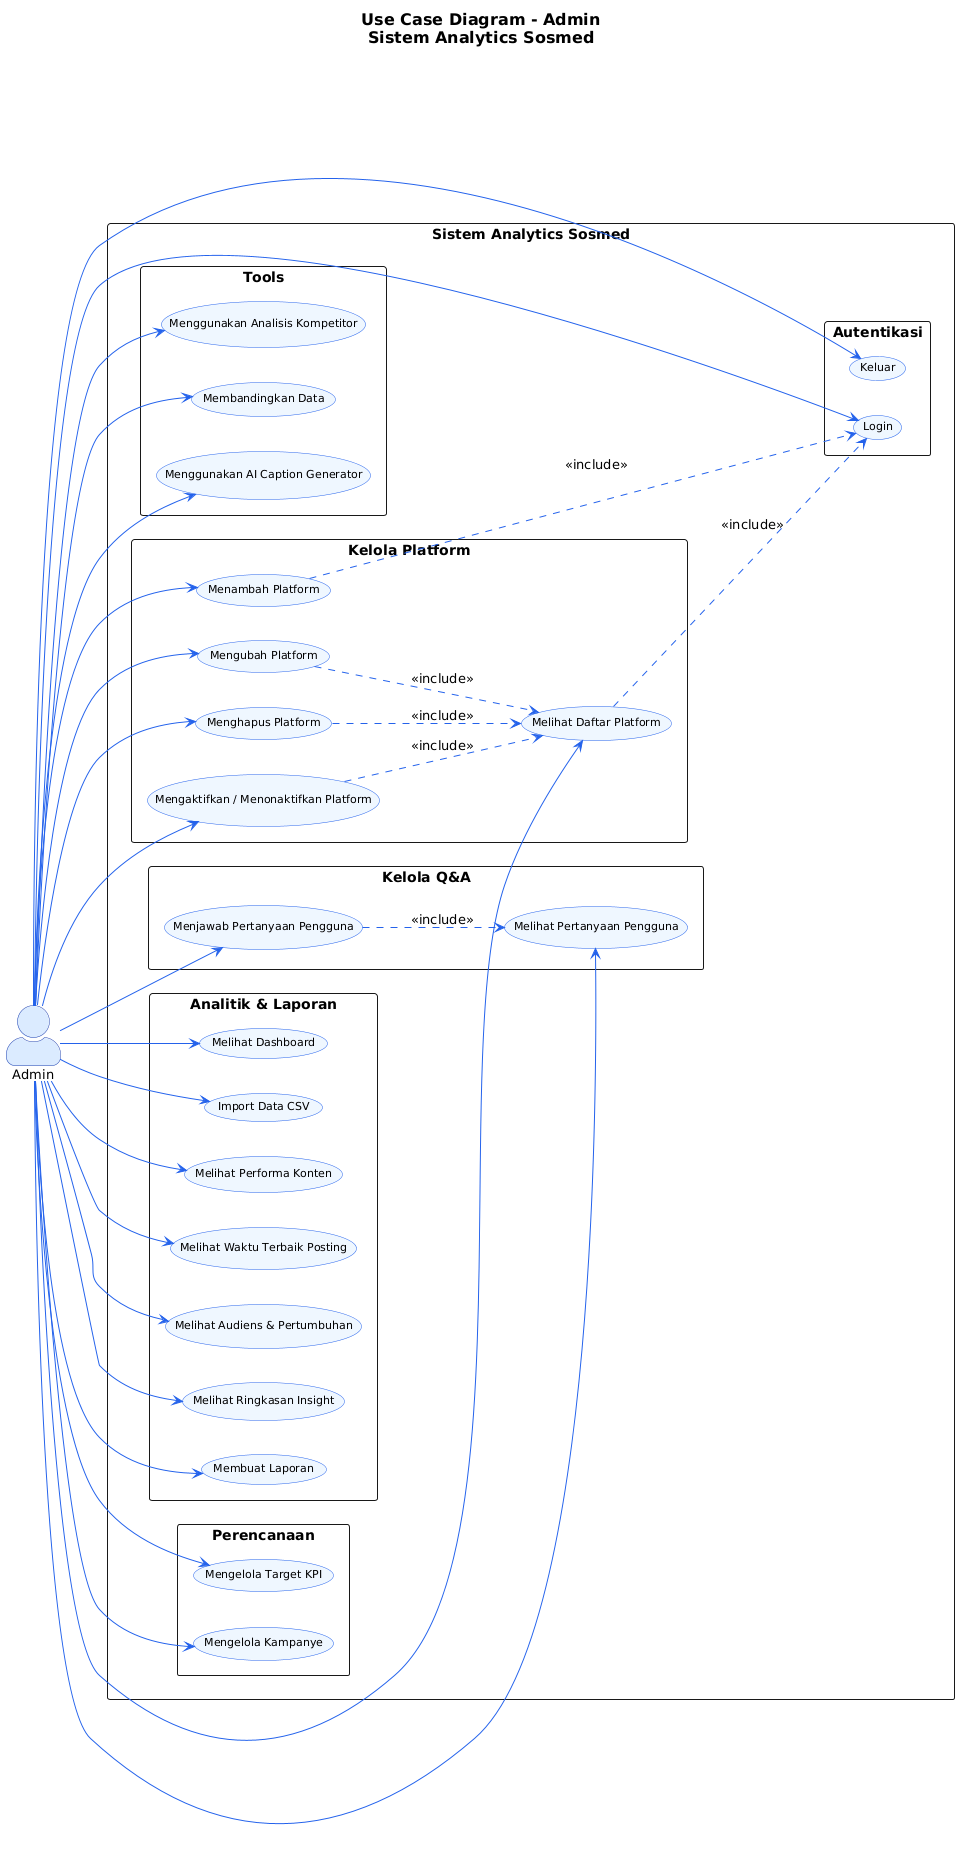

The diagram above was rendered by PlantUML. Its source (embedded in the PNG):
@startuml
left to right direction
skinparam actorStyle awesome
skinparam packageStyle rectangle
skinparam backgroundColor #FFFFFF
skinparam ArrowColor #2563EB
skinparam ActorBorderColor #1E40AF
skinparam ActorBackgroundColor #DBEAFE
skinparam UsecaseBorderColor #2563EB
skinparam UsecaseBackgroundColor #EFF6FF
skinparam UsecaseFontSize 11
skinparam ActorFontSize 13
skinparam TitleFontSize 16

title Use Case Diagram - Admin\nSistem Analytics Sosmed

actor "Admin" as admin #DBEAFE

rectangle "Sistem Analytics Sosmed" {

  package "Autentikasi" {
    usecase "Login" as UC_LOGIN
    usecase "Keluar" as UC_LOGOUT
  }

  package "Kelola Platform" {
    usecase "Melihat Daftar Platform" as UC_LIHAT_PLATFORM
    usecase "Menambah Platform" as UC_TAMBAH_PLATFORM
    usecase "Mengubah Platform" as UC_EDIT_PLATFORM
    usecase "Menghapus Platform" as UC_HAPUS_PLATFORM
    usecase "Mengaktifkan / Menonaktifkan Platform" as UC_TOGGLE_PLATFORM
  }

  package "Kelola Q&A" {
    usecase "Melihat Pertanyaan Pengguna" as UC_LIHAT_QA
    usecase "Menjawab Pertanyaan Pengguna" as UC_JAWAB_QA
  }

  package "Analitik & Laporan" {
    usecase "Melihat Dashboard" as UC_DASHBOARD
    usecase "Import Data CSV" as UC_IMPORT
    usecase "Melihat Performa Konten" as UC_PERFORMA
    usecase "Melihat Waktu Terbaik Posting" as UC_WAKTU
    usecase "Melihat Audiens & Pertumbuhan" as UC_AUDIENS
    usecase "Melihat Ringkasan Insight" as UC_INSIGHT
    usecase "Membuat Laporan" as UC_LAPORAN
  }

  package "Perencanaan" {
    usecase "Mengelola Target KPI" as UC_KPI
    usecase "Mengelola Kampanye" as UC_KAMPANYE
  }

  package "Tools" {
    usecase "Menggunakan AI Caption Generator" as UC_CAPTION
    usecase "Menggunakan Analisis Kompetitor" as UC_KOMPETITOR
    usecase "Membandingkan Data" as UC_PERBANDINGAN
  }
}

admin --> UC_LOGIN
admin --> UC_LOGOUT

admin --> UC_LIHAT_PLATFORM
admin --> UC_TAMBAH_PLATFORM
admin --> UC_EDIT_PLATFORM
admin --> UC_HAPUS_PLATFORM
admin --> UC_TOGGLE_PLATFORM

admin --> UC_LIHAT_QA
admin --> UC_JAWAB_QA

admin --> UC_DASHBOARD
admin --> UC_IMPORT
admin --> UC_PERFORMA
admin --> UC_WAKTU
admin --> UC_AUDIENS
admin --> UC_INSIGHT
admin --> UC_LAPORAN

admin --> UC_KPI
admin --> UC_KAMPANYE

admin --> UC_CAPTION
admin --> UC_KOMPETITOR
admin --> UC_PERBANDINGAN

UC_TAMBAH_PLATFORM ..> UC_LOGIN : <<include>>
UC_LIHAT_PLATFORM ..> UC_LOGIN : <<include>>
UC_EDIT_PLATFORM ..> UC_LIHAT_PLATFORM : <<include>>
UC_HAPUS_PLATFORM ..> UC_LIHAT_PLATFORM : <<include>>
UC_TOGGLE_PLATFORM ..> UC_LIHAT_PLATFORM : <<include>>
UC_JAWAB_QA ..> UC_LIHAT_QA : <<include>>
@enduml